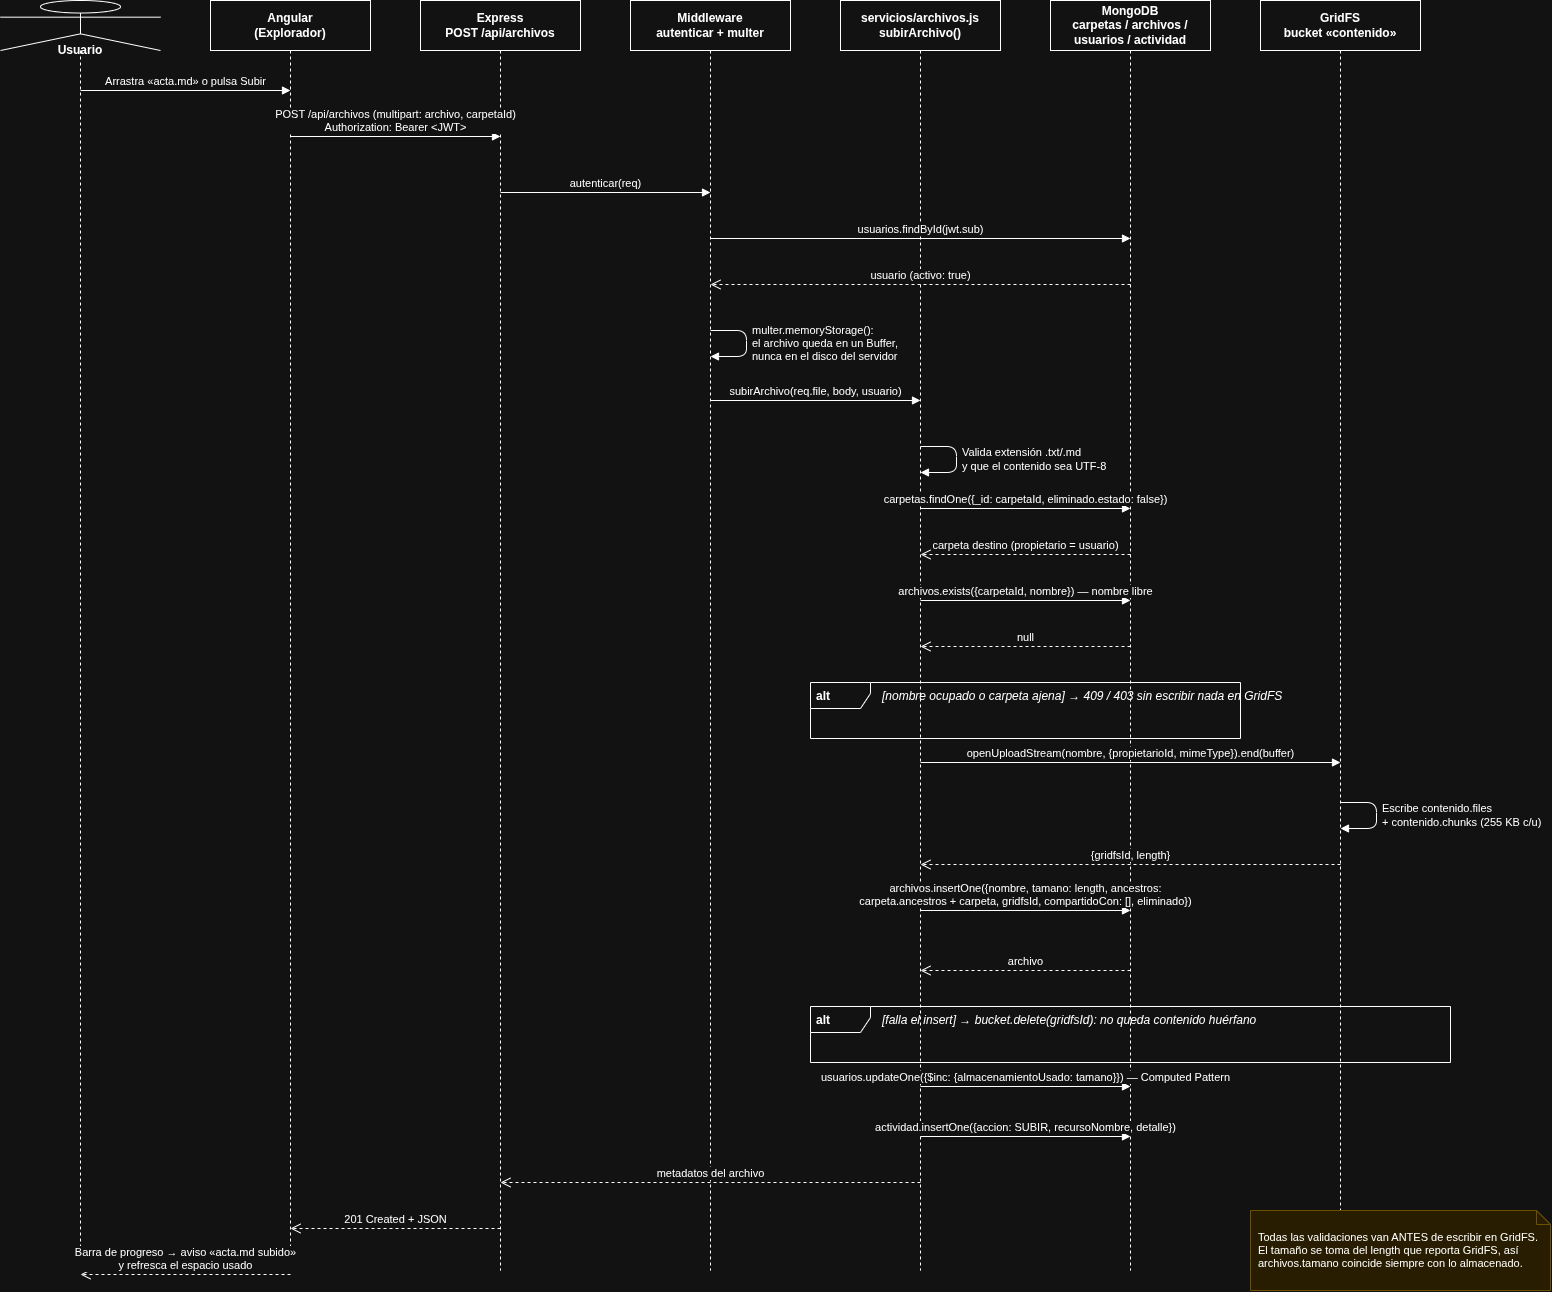

The diagram above was exported from draw.io. Its source (the exported page's mxGraphModel, read from the mxfile embedded in the PNG):
<mxGraphModel dx="2396" dy="1149" grid="1" gridSize="10" guides="1" tooltips="1" connect="1" arrows="1" fold="1" page="1" pageScale="1" pageWidth="827" pageHeight="1169" math="0" shadow="0">
  <root>
    <mxCell id="0" />
    <mxCell id="1" parent="0" />
    <mxCell id="QpOp2_7ulVKVEM7ZXaoy-4" edge="1" parent="1" source="QpOp2_7ulVKVEM7ZXaoy-3" style="endArrow=block;endFill=0;endSize=14;html=1;dashed=0;" value="">
      <mxGeometry relative="1" as="geometry">
        <Array as="points">
          <mxPoint x="1130" y="1130" />
          <mxPoint x="130" y="1130" />
        </Array>
        <mxPoint x="130" y="580.0000000000002" as="targetPoint" />
      </mxGeometry>
    </mxCell>
    <mxCell id="qRrM_VeoZwEDYBGGZ9do-133" parent="1" style="shape=umlLifeline;participant=umlActor;perimeter=lifelinePerimeter;whiteSpace=wrap;html=1;container=0;collapsible=0;recursiveResize=0;verticalAlign=top;spacingTop=36;outlineConnect=0;size=50;fontStyle=1;" value="Usuario" vertex="1">
      <mxGeometry height="1270" width="160" x="40" y="20" as="geometry" />
    </mxCell>
    <mxCell id="qRrM_VeoZwEDYBGGZ9do-134" parent="1" style="shape=umlLifeline;perimeter=lifelinePerimeter;whiteSpace=wrap;html=1;container=0;collapsible=0;recursiveResize=0;outlineConnect=0;size=50;fontStyle=1;" value="Angular&lt;br&gt;(Explorador)" vertex="1">
      <mxGeometry height="1270" width="160" x="250" y="20" as="geometry" />
    </mxCell>
    <mxCell id="qRrM_VeoZwEDYBGGZ9do-135" parent="1" style="shape=umlLifeline;perimeter=lifelinePerimeter;whiteSpace=wrap;html=1;container=0;collapsible=0;recursiveResize=0;outlineConnect=0;size=50;fontStyle=1;" value="Express&lt;br&gt;POST /api/archivos" vertex="1">
      <mxGeometry height="1270" width="160" x="460" y="20" as="geometry" />
    </mxCell>
    <mxCell id="qRrM_VeoZwEDYBGGZ9do-136" parent="1" style="shape=umlLifeline;perimeter=lifelinePerimeter;whiteSpace=wrap;html=1;container=0;collapsible=0;recursiveResize=0;outlineConnect=0;size=50;fontStyle=1;" value="Middleware&lt;br&gt;autenticar + multer" vertex="1">
      <mxGeometry height="1270" width="160" x="670" y="20" as="geometry" />
    </mxCell>
    <mxCell id="qRrM_VeoZwEDYBGGZ9do-137" parent="1" style="shape=umlLifeline;perimeter=lifelinePerimeter;whiteSpace=wrap;html=1;container=0;collapsible=0;recursiveResize=0;outlineConnect=0;size=50;fontStyle=1;" value="servicios/archivos.js&lt;br&gt;subirArchivo()" vertex="1">
      <mxGeometry height="1270" width="160" x="880" y="20" as="geometry" />
    </mxCell>
    <mxCell id="qRrM_VeoZwEDYBGGZ9do-138" parent="1" style="shape=umlLifeline;perimeter=lifelinePerimeter;whiteSpace=wrap;html=1;container=0;collapsible=0;recursiveResize=0;outlineConnect=0;size=50;fontStyle=1;" value="MongoDB&lt;br&gt;carpetas / archivos /&lt;br&gt;usuarios / actividad" vertex="1">
      <mxGeometry height="1270" width="160" x="1090" y="20" as="geometry" />
    </mxCell>
    <mxCell id="qRrM_VeoZwEDYBGGZ9do-139" parent="1" style="shape=umlLifeline;perimeter=lifelinePerimeter;whiteSpace=wrap;html=1;container=0;collapsible=0;recursiveResize=0;outlineConnect=0;size=50;fontStyle=1;" value="GridFS&lt;br&gt;bucket «contenido»" vertex="1">
      <mxGeometry height="1270" width="160" x="1300" y="20" as="geometry" />
    </mxCell>
    <mxCell id="qRrM_VeoZwEDYBGGZ9do-140" edge="1" parent="1" style="html=1;verticalAlign=bottom;endArrow=block;endFill=1;fontSize=11;" value="Arrastra «acta.md» o pulsa Subir">
      <mxGeometry relative="1" as="geometry">
        <mxPoint x="120" y="110" as="sourcePoint" />
        <mxPoint x="330" y="110" as="targetPoint" />
      </mxGeometry>
    </mxCell>
    <mxCell id="qRrM_VeoZwEDYBGGZ9do-141" edge="1" parent="1" style="html=1;verticalAlign=bottom;endArrow=block;endFill=1;fontSize=11;" value="POST /api/archivos (multipart: archivo, carpetaId)&lt;br&gt;Authorization: Bearer &amp;lt;JWT&amp;gt;">
      <mxGeometry relative="1" as="geometry">
        <mxPoint x="330" y="156" as="sourcePoint" />
        <mxPoint x="540" y="156" as="targetPoint" />
      </mxGeometry>
    </mxCell>
    <mxCell id="qRrM_VeoZwEDYBGGZ9do-142" edge="1" parent="1" style="html=1;verticalAlign=bottom;endArrow=block;endFill=1;fontSize=11;" value="autenticar(req)">
      <mxGeometry relative="1" as="geometry">
        <mxPoint x="540" y="212" as="sourcePoint" />
        <mxPoint x="750" y="212" as="targetPoint" />
      </mxGeometry>
    </mxCell>
    <mxCell id="qRrM_VeoZwEDYBGGZ9do-143" edge="1" parent="1" style="html=1;verticalAlign=bottom;endArrow=block;endFill=1;fontSize=11;" value="usuarios.findById(jwt.sub)">
      <mxGeometry relative="1" as="geometry">
        <mxPoint x="750" y="258" as="sourcePoint" />
        <mxPoint x="1170" y="258" as="targetPoint" />
      </mxGeometry>
    </mxCell>
    <mxCell id="qRrM_VeoZwEDYBGGZ9do-144" edge="1" parent="1" style="html=1;verticalAlign=bottom;endArrow=open;dashed=1;endSize=8;fontSize=11;" value="usuario (activo: true)">
      <mxGeometry relative="1" as="geometry">
        <mxPoint x="1170" y="304" as="sourcePoint" />
        <mxPoint x="750" y="304" as="targetPoint" />
      </mxGeometry>
    </mxCell>
    <mxCell id="qRrM_VeoZwEDYBGGZ9do-145" edge="1" parent="1" style="html=1;verticalAlign=bottom;endArrow=block;endFill=1;fontSize=11;align=left;spacingLeft=4;verticalAlign=middle;" value="multer.memoryStorage():&lt;br&gt;el archivo queda en un Buffer,&lt;br&gt;nunca en el disco del servidor">
      <mxGeometry relative="1" as="geometry">
        <Array as="points">
          <mxPoint x="786" y="350" />
          <mxPoint x="786" y="376" />
        </Array>
        <mxPoint x="750" y="350" as="sourcePoint" />
        <mxPoint x="750" y="376" as="targetPoint" />
      </mxGeometry>
    </mxCell>
    <mxCell id="qRrM_VeoZwEDYBGGZ9do-146" edge="1" parent="1" style="html=1;verticalAlign=bottom;endArrow=block;endFill=1;fontSize=11;" value="subirArchivo(req.file, body, usuario)">
      <mxGeometry relative="1" as="geometry">
        <mxPoint x="750" y="420" as="sourcePoint" />
        <mxPoint x="960" y="420" as="targetPoint" />
      </mxGeometry>
    </mxCell>
    <mxCell id="qRrM_VeoZwEDYBGGZ9do-147" edge="1" parent="1" style="html=1;verticalAlign=bottom;endArrow=block;endFill=1;fontSize=11;align=left;spacingLeft=4;verticalAlign=middle;" value="Valida extensión .txt/.md&lt;br&gt;y que el contenido sea UTF-8">
      <mxGeometry relative="1" as="geometry">
        <Array as="points">
          <mxPoint x="996" y="466" />
          <mxPoint x="996" y="492" />
        </Array>
        <mxPoint x="960" y="466" as="sourcePoint" />
        <mxPoint x="960" y="492" as="targetPoint" />
      </mxGeometry>
    </mxCell>
    <mxCell id="qRrM_VeoZwEDYBGGZ9do-148" edge="1" parent="1" style="html=1;verticalAlign=bottom;endArrow=block;endFill=1;fontSize=11;" value="carpetas.findOne({_id: carpetaId, eliminado.estado: false})">
      <mxGeometry relative="1" as="geometry">
        <mxPoint x="960" y="528" as="sourcePoint" />
        <mxPoint x="1170" y="528" as="targetPoint" />
      </mxGeometry>
    </mxCell>
    <mxCell id="qRrM_VeoZwEDYBGGZ9do-149" edge="1" parent="1" style="html=1;verticalAlign=bottom;endArrow=open;dashed=1;endSize=8;fontSize=11;" value="carpeta destino (propietario = usuario)">
      <mxGeometry relative="1" as="geometry">
        <mxPoint x="1170" y="574" as="sourcePoint" />
        <mxPoint x="960" y="574" as="targetPoint" />
      </mxGeometry>
    </mxCell>
    <mxCell id="qRrM_VeoZwEDYBGGZ9do-150" edge="1" parent="1" style="html=1;verticalAlign=bottom;endArrow=block;endFill=1;fontSize=11;" value="archivos.exists({carpetaId, nombre})  — nombre libre">
      <mxGeometry relative="1" as="geometry">
        <mxPoint x="960" y="620" as="sourcePoint" />
        <mxPoint x="1170" y="620" as="targetPoint" />
      </mxGeometry>
    </mxCell>
    <mxCell id="qRrM_VeoZwEDYBGGZ9do-151" edge="1" parent="1" style="html=1;verticalAlign=bottom;endArrow=open;dashed=1;endSize=8;fontSize=11;" value="null">
      <mxGeometry relative="1" as="geometry">
        <mxPoint x="1170" y="666" as="sourcePoint" />
        <mxPoint x="960" y="666" as="targetPoint" />
      </mxGeometry>
    </mxCell>
    <mxCell id="qRrM_VeoZwEDYBGGZ9do-152" parent="1" style="shape=umlFrame;whiteSpace=wrap;html=1;width=60;height=26;fontStyle=1;fillColor=none;align=left;spacingLeft=4;verticalAlign=top;" value="alt" vertex="1">
      <mxGeometry height="56" width="430" x="850" y="702" as="geometry" />
    </mxCell>
    <mxCell id="qRrM_VeoZwEDYBGGZ9do-153" parent="1" style="text;html=1;align=left;verticalAlign=top;whiteSpace=wrap;fontSize=12;fontStyle=2;" value="[nombre ocupado o carpeta ajena] → 409 / 403 sin escribir nada en GridFS" vertex="1">
      <mxGeometry height="24" width="520" x="920" y="702" as="geometry" />
    </mxCell>
    <mxCell id="qRrM_VeoZwEDYBGGZ9do-154" edge="1" parent="1" style="html=1;verticalAlign=bottom;endArrow=block;endFill=1;fontSize=11;" value="openUploadStream(nombre, {propietarioId, mimeType}).end(buffer)">
      <mxGeometry relative="1" as="geometry">
        <mxPoint x="960" y="782" as="sourcePoint" />
        <mxPoint x="1380" y="782" as="targetPoint" />
      </mxGeometry>
    </mxCell>
    <mxCell id="qRrM_VeoZwEDYBGGZ9do-155" edge="1" parent="1" style="html=1;verticalAlign=bottom;endArrow=block;endFill=1;fontSize=11;align=left;spacingLeft=4;verticalAlign=middle;" value="Escribe contenido.files&lt;br&gt;+ contenido.chunks (255 KB c/u)">
      <mxGeometry relative="1" as="geometry">
        <Array as="points">
          <mxPoint x="1416" y="822" />
          <mxPoint x="1416" y="848" />
        </Array>
        <mxPoint x="1380" y="822" as="sourcePoint" />
        <mxPoint x="1380" y="848" as="targetPoint" />
      </mxGeometry>
    </mxCell>
    <mxCell id="qRrM_VeoZwEDYBGGZ9do-156" edge="1" parent="1" style="html=1;verticalAlign=bottom;endArrow=open;dashed=1;endSize=8;fontSize=11;" value="{gridfsId, length}">
      <mxGeometry relative="1" as="geometry">
        <mxPoint x="1380" y="884" as="sourcePoint" />
        <mxPoint x="960" y="884" as="targetPoint" />
      </mxGeometry>
    </mxCell>
    <mxCell id="qRrM_VeoZwEDYBGGZ9do-157" edge="1" parent="1" style="html=1;verticalAlign=bottom;endArrow=block;endFill=1;fontSize=11;" value="archivos.insertOne({nombre, tamano: length, ancestros:&lt;br&gt;carpeta.ancestros + carpeta, gridfsId, compartidoCon: [], eliminado})">
      <mxGeometry relative="1" as="geometry">
        <mxPoint x="960" y="930" as="sourcePoint" />
        <mxPoint x="1170" y="930" as="targetPoint" />
      </mxGeometry>
    </mxCell>
    <mxCell id="qRrM_VeoZwEDYBGGZ9do-158" edge="1" parent="1" style="html=1;verticalAlign=bottom;endArrow=open;dashed=1;endSize=8;fontSize=11;" value="archivo">
      <mxGeometry relative="1" as="geometry">
        <mxPoint x="1170" y="990" as="sourcePoint" />
        <mxPoint x="960" y="990" as="targetPoint" />
      </mxGeometry>
    </mxCell>
    <mxCell id="qRrM_VeoZwEDYBGGZ9do-159" parent="1" style="shape=umlFrame;whiteSpace=wrap;html=1;width=60;height=26;fontStyle=1;fillColor=none;align=left;spacingLeft=4;verticalAlign=top;" value="alt" vertex="1">
      <mxGeometry height="56" width="640" x="850" y="1026" as="geometry" />
    </mxCell>
    <mxCell id="qRrM_VeoZwEDYBGGZ9do-160" parent="1" style="text;html=1;align=left;verticalAlign=top;whiteSpace=wrap;fontSize=12;fontStyle=2;" value="[falla el insert] → bucket.delete(gridfsId): no queda contenido huérfano" vertex="1">
      <mxGeometry height="24" width="520" x="920" y="1026" as="geometry" />
    </mxCell>
    <mxCell id="qRrM_VeoZwEDYBGGZ9do-161" edge="1" parent="1" style="html=1;verticalAlign=bottom;endArrow=block;endFill=1;fontSize=11;" value="usuarios.updateOne({$inc: {almacenamientoUsado: tamano}})  — Computed Pattern">
      <mxGeometry relative="1" as="geometry">
        <mxPoint x="960" y="1106" as="sourcePoint" />
        <mxPoint x="1170" y="1106" as="targetPoint" />
      </mxGeometry>
    </mxCell>
    <mxCell id="qRrM_VeoZwEDYBGGZ9do-162" edge="1" parent="1" style="html=1;verticalAlign=bottom;endArrow=block;endFill=1;fontSize=11;" value="actividad.insertOne({accion: SUBIR, recursoNombre, detalle})">
      <mxGeometry relative="1" as="geometry">
        <mxPoint x="960" y="1156" as="sourcePoint" />
        <mxPoint x="1170" y="1156" as="targetPoint" />
      </mxGeometry>
    </mxCell>
    <mxCell id="qRrM_VeoZwEDYBGGZ9do-163" edge="1" parent="1" style="html=1;verticalAlign=bottom;endArrow=open;dashed=1;endSize=8;fontSize=11;" value="metadatos del archivo">
      <mxGeometry relative="1" as="geometry">
        <mxPoint x="960" y="1202" as="sourcePoint" />
        <mxPoint x="540" y="1202" as="targetPoint" />
      </mxGeometry>
    </mxCell>
    <mxCell id="qRrM_VeoZwEDYBGGZ9do-164" edge="1" parent="1" style="html=1;verticalAlign=bottom;endArrow=open;dashed=1;endSize=8;fontSize=11;" value="201 Created + JSON">
      <mxGeometry relative="1" as="geometry">
        <mxPoint x="540" y="1248" as="sourcePoint" />
        <mxPoint x="330" y="1248" as="targetPoint" />
      </mxGeometry>
    </mxCell>
    <mxCell id="qRrM_VeoZwEDYBGGZ9do-165" edge="1" parent="1" style="html=1;verticalAlign=bottom;endArrow=open;dashed=1;endSize=8;fontSize=11;" value="Barra de progreso → aviso «acta.md subido»&lt;br&gt;y refresca el espacio usado">
      <mxGeometry relative="1" as="geometry">
        <mxPoint x="330" y="1294" as="sourcePoint" />
        <mxPoint x="120" y="1294" as="targetPoint" />
      </mxGeometry>
    </mxCell>
    <mxCell id="qRrM_VeoZwEDYBGGZ9do-166" parent="1" style="shape=note;whiteSpace=wrap;html=1;size=14;align=left;spacingLeft=6;fontSize=11;fillColor=#fff2cc;strokeColor=#d6b656;" value="Todas las validaciones van ANTES de escribir en GridFS. El tamaño se toma del length que reporta GridFS, así archivos.tamano coincide siempre con lo almacenado." vertex="1">
      <mxGeometry height="80" width="300" x="1290" y="1230" as="geometry" />
    </mxCell>
  </root>
</mxGraphModel>